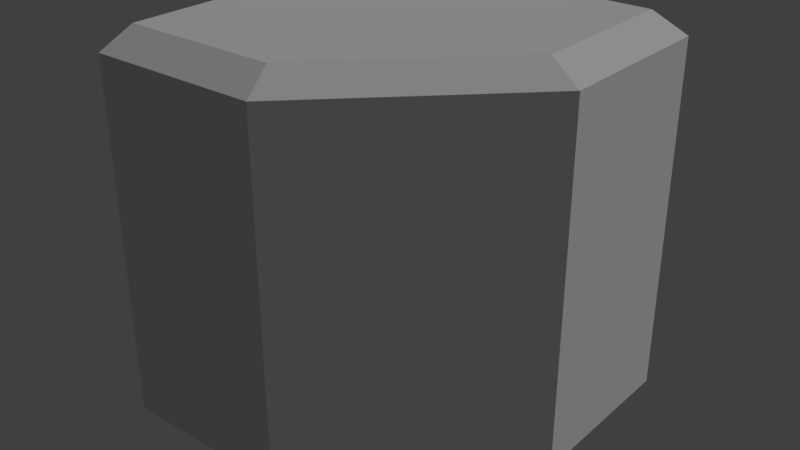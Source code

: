 # Source: bloco_canto.blend  (saved by Blender 2.79.0; exported with 4.5.12 LTS)
import bpy
from mathutils import Matrix  # noqa: F401  (used for matrix-valued properties, if any)

bpy.ops.wm.read_factory_settings(use_empty=True)
scene = bpy.context.scene
scene.name = 'Scene'

# ---- collections
col_collection_1 = bpy.data.collections.new('Collection 1'); scene.collection.children.link(col_collection_1)

# ---- materials (node trees are filled in below, after node groups)
mat_island = bpy.data.materials.new('island')
mat_island.alpha_threshold = 0.0
mat_island.use_transparent_shadow = False
mat_island.roughness = 0.5

# ---- material node trees

# ---- world
world_world = bpy.data.worlds.new('World'); scene.world = world_world
world_world.color = (0.05088, 0.05088, 0.05088)
world_world.use_sun_shadow = False
world_world.sun_shadow_jitter_overblur = 0.0
world_world.cycles.sampling_method = 'MANUAL'

# ---- lights
light_hemi = bpy.data.lights.new('Hemi', 'SUN')
light_hemi.transmission_factor = 0.0
light_hemi.angle = 0.1993
light_hemi.energy = 1.0
light_hemi.shadow_buffer_clip_start = 0.5
light_hemi.shadow_soft_size = 0.1
light_hemi.shadow_cascade_max_distance = 1000.0

# ---- meshes
me_bloco_canto = bpy.data.meshes.new('bloco_canto')
me_bloco_canto.from_pydata([(2.0, -2.0, -5.96e-08), (2.0, -1.907e-06, -5.96e-08), (-2.0, -2.0, -0.189), (-5.96e-06, -2.0, -5.96e-08), (2.0, 2.0, -0.189), (-4.53e-06, 2.0, -0.189), (-2.0, -9.537e-07, -0.189), (-5.484e-06, -2.384e-06, -5.96e-08), (-1.581, -2.0, -5.96e-08), (2.0, 1.581, -5.96e-08), (0.1735, 1.581, -5.96e-08), (-1.581, -0.1735, -5.96e-08), (-2.0, -2.0, -4.261), (2.0, 2.0, -4.261), (-4.53e-06, 2.0, -4.261), (-2.0, -9.537e-07, -4.261)], [], [(1, 7, 3, 0), (7, 11, 8, 3), (9, 10, 7, 1), (10, 11, 7), (9, 4, 5, 10), (10, 5, 6, 11), (11, 6, 2, 8), (6, 15, 12, 2), (4, 13, 14, 5), (5, 14, 15, 6)])
_uv = me_bloco_canto.uv_layers.new(name='UVMap')
_uv.uv.foreach_set('vector', [0.3333, 0.1667, 0.1667, 0.1667, 0.1667, 0.3333, 0.3333, 0.3333, 0.1667, 0.1667, 0.0349, 0.1811, 0.0349, 0.3333, 0.1667, 0.3333, 0.3216, 0.0349, 0.1811, 0.0349, 0.1667, 0.1667, 0.3236, 0.1667, 0.1811, 0.0349, 0.0349, 0.1811, 0.1667, 0.1667, 0.3216, 0.0349, 0.3216, 0.0124, 0.1667, 0.0124, 0.1811, 0.0349, 0.1811, 0.0349, 0.1667, 0.0124, 0.0031, 0.1667, 0.0349, 0.1811, 0.0349, 0.1811, 0.0031, 0.1667, 0.0031, 0.3333, 0.0349, 0.3333, 0.3094, 0.01156, 0.3095, 0.01983, 0.3095, 0.01983, 0.3094, 0.01156, 0.2989, 0.0116, 0.299, 0.01987, 0.3042, 0.01985, 0.3042, 0.01158, 0.3042, 0.01158, 0.3042, 0.01985, 0.3095, 0.01983, 0.3094, 0.01156])
me_bloco_canto.materials.append(mat_island)
me_bloco_canto.use_remesh_preserve_volume = False
me_bloco_canto.use_remesh_preserve_attributes = False
me_bloco_canto.use_mirror_vertex_groups = False
me_bloco_canto.use_paint_bone_selection = False
me_bloco_canto.use_paint_mask = True
me_bloco_canto.update()

# ---- objects
ob_hemi = bpy.data.objects.new('Hemi', light_hemi)
ob_bloco_canto = bpy.data.objects.new('bloco_canto', me_bloco_canto)

# ---- transforms, parenting, visibility, modifiers, constraints
ob_hemi.location = (0.0, 0.0, 0.0)
ob_hemi.rotation_euler = (-0.588, 0.4478, -0.281)
ob_hemi.hide_viewport = True
ob_hemi.lineart.crease_threshold = 0.0
ob_bloco_canto.location = (0.0, 0.0, 0.0)
ob_bloco_canto.rotation_euler = (0.0, -0.0, 3.142)
ob_bloco_canto.scale = (0.5, 0.5, 0.5)
ob_bloco_canto.lineart.crease_threshold = 0.0

# ---- collection membership
col_collection_1.objects.link(ob_hemi)
col_collection_1.objects.link(ob_bloco_canto)

# ---- scene / render settings (as saved in the file)
scene.frame_start = 1; scene.frame_end = 250; scene.frame_set(1)
scene.render.engine = 'BLENDER_EEVEE_NEXT'
scene.render.resolution_percentage = 50
scene.render.dither_intensity = 0.0
scene.cycles.use_denoising = False
scene.cycles.samples = 128
scene.cycles.sampling_pattern = 'TABULATED_SOBOL'
scene.cycles.use_adaptive_sampling = False
scene.cycles.use_light_tree = False
scene.cycles.blur_glossy = 0.0
scene.cycles.sample_clamp_indirect = 0.0
scene.view_settings.view_transform = 'Standard'
bpy.context.view_layer.update()

# ---- added for rendering (the .blend has no active camera): camera
cam_auto = bpy.data.cameras.new('AutoCamera')
cam_auto.lens = 50.0
cam_auto.sensor_width = 36.0
cam_auto.clip_end = 1000.0
ob_auto_camera = bpy.data.objects.new('AutoCamera', cam_auto)
scene.collection.objects.link(ob_auto_camera)
ob_auto_camera.location = (3.27627, -3.93151, 1.55576)
ob_auto_camera.rotation_euler = (1.09748, -7.21219e-08, 0.694738)
scene.camera = ob_auto_camera
bpy.context.view_layer.update()
